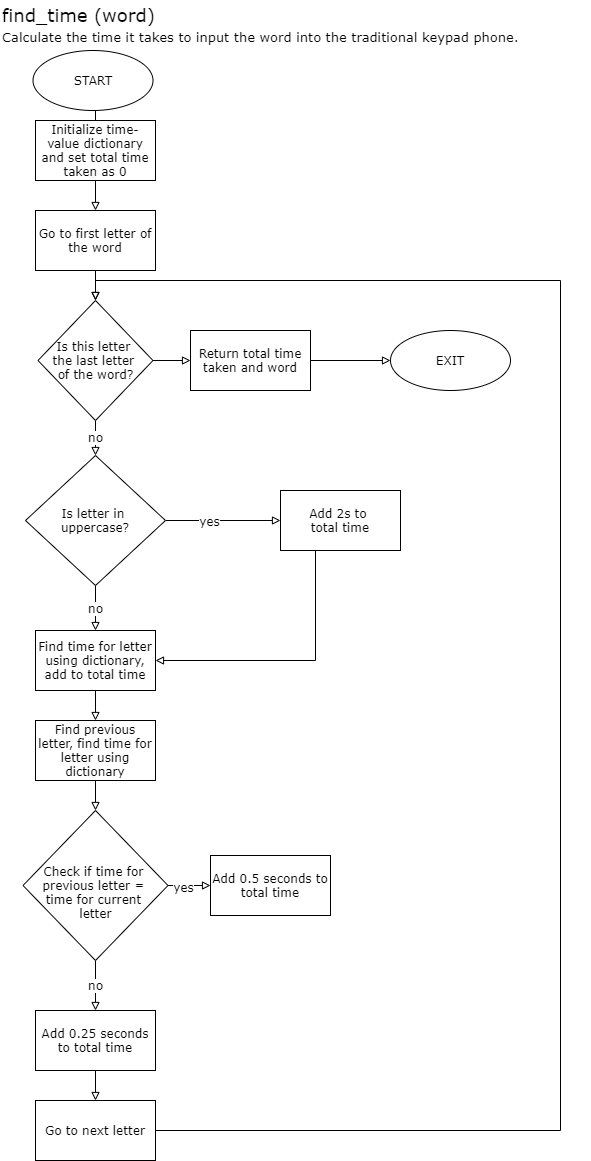

The diagram above was exported from draw.io. Its source (the exported page's mxGraphModel, read from the mxfile embedded in the PNG):
<mxGraphModel dx="1131" dy="573" grid="1" gridSize="10" guides="1" tooltips="1" connect="1" arrows="1" fold="1" page="1" pageScale="1" pageWidth="827" pageHeight="1169" math="0" shadow="0">
  <root>
    <mxCell id="WIyWlLk6GJQsqaUBKTNV-0" />
    <mxCell id="WIyWlLk6GJQsqaUBKTNV-1" parent="WIyWlLk6GJQsqaUBKTNV-0" />
    <mxCell id="W0w2Gs9n03JUdE9BxKo1-10" value="find_time (word)" style="text;html=1;strokeColor=none;fillColor=none;align=left;verticalAlign=middle;whiteSpace=wrap;rounded=0;fontFamily=Verdana;fontSize=18;" parent="WIyWlLk6GJQsqaUBKTNV-1" vertex="1">
      <mxGeometry x="40" width="190" height="30" as="geometry" />
    </mxCell>
    <mxCell id="W0w2Gs9n03JUdE9BxKo1-11" value="&lt;font style=&quot;font-size: 13px&quot;&gt;Calculate the time it takes to input the word into the traditional keypad phone.&lt;/font&gt;" style="text;html=1;strokeColor=none;fillColor=none;align=left;verticalAlign=middle;whiteSpace=wrap;rounded=0;fontFamily=Verdana;fontSize=18;" parent="WIyWlLk6GJQsqaUBKTNV-1" vertex="1">
      <mxGeometry x="40" y="20" width="590" height="30" as="geometry" />
    </mxCell>
    <mxCell id="W0w2Gs9n03JUdE9BxKo1-22" value="" style="edgeStyle=orthogonalEdgeStyle;rounded=0;orthogonalLoop=1;jettySize=auto;html=1;fontFamily=Verdana;fontSize=12;endArrow=block;endFill=0;" parent="WIyWlLk6GJQsqaUBKTNV-1" source="W0w2Gs9n03JUdE9BxKo1-19" target="W0w2Gs9n03JUdE9BxKo1-21" edge="1">
      <mxGeometry relative="1" as="geometry" />
    </mxCell>
    <mxCell id="W0w2Gs9n03JUdE9BxKo1-37" value="yes" style="edgeLabel;html=1;align=center;verticalAlign=middle;resizable=0;points=[];fontSize=12;fontFamily=Verdana;" parent="W0w2Gs9n03JUdE9BxKo1-22" vertex="1" connectable="0">
      <mxGeometry x="-0.2578" relative="1" as="geometry">
        <mxPoint as="offset" />
      </mxGeometry>
    </mxCell>
    <mxCell id="W0w2Gs9n03JUdE9BxKo1-35" value="no" style="edgeStyle=orthogonalEdgeStyle;rounded=0;orthogonalLoop=1;jettySize=auto;html=1;entryX=0.5;entryY=0;entryDx=0;entryDy=0;fontFamily=Verdana;fontSize=12;endArrow=block;endFill=0;" parent="WIyWlLk6GJQsqaUBKTNV-1" source="W0w2Gs9n03JUdE9BxKo1-19" target="W0w2Gs9n03JUdE9BxKo1-29" edge="1">
      <mxGeometry relative="1" as="geometry" />
    </mxCell>
    <mxCell id="W0w2Gs9n03JUdE9BxKo1-19" value="Is letter in &lt;br&gt;uppercase?" style="rhombus;whiteSpace=wrap;html=1;fontFamily=Verdana;fontSize=12;align=center;" parent="WIyWlLk6GJQsqaUBKTNV-1" vertex="1">
      <mxGeometry x="65" y="455" width="140" height="130" as="geometry" />
    </mxCell>
    <mxCell id="W0w2Gs9n03JUdE9BxKo1-36" style="edgeStyle=orthogonalEdgeStyle;rounded=0;orthogonalLoop=1;jettySize=auto;html=1;entryX=1;entryY=0.5;entryDx=0;entryDy=0;fontFamily=Verdana;fontSize=12;endArrow=block;endFill=0;" parent="WIyWlLk6GJQsqaUBKTNV-1" source="W0w2Gs9n03JUdE9BxKo1-21" target="W0w2Gs9n03JUdE9BxKo1-29" edge="1">
      <mxGeometry relative="1" as="geometry">
        <Array as="points">
          <mxPoint x="355" y="660" />
        </Array>
      </mxGeometry>
    </mxCell>
    <mxCell id="W0w2Gs9n03JUdE9BxKo1-21" value="Add 2s to &lt;br&gt;total time" style="whiteSpace=wrap;html=1;fontFamily=Verdana;" parent="WIyWlLk6GJQsqaUBKTNV-1" vertex="1">
      <mxGeometry x="320" y="490" width="120" height="60" as="geometry" />
    </mxCell>
    <mxCell id="W0w2Gs9n03JUdE9BxKo1-41" value="" style="edgeStyle=orthogonalEdgeStyle;rounded=0;orthogonalLoop=1;jettySize=auto;html=1;fontFamily=Verdana;fontSize=12;endArrow=block;endFill=0;" parent="WIyWlLk6GJQsqaUBKTNV-1" source="W0w2Gs9n03JUdE9BxKo1-29" target="W0w2Gs9n03JUdE9BxKo1-40" edge="1">
      <mxGeometry relative="1" as="geometry" />
    </mxCell>
    <mxCell id="W0w2Gs9n03JUdE9BxKo1-29" value="Find time for letter using dictionary, add to total time" style="whiteSpace=wrap;html=1;fontFamily=Verdana;" parent="WIyWlLk6GJQsqaUBKTNV-1" vertex="1">
      <mxGeometry x="75" y="630" width="120" height="60" as="geometry" />
    </mxCell>
    <mxCell id="W0w2Gs9n03JUdE9BxKo1-45" value="" style="edgeStyle=orthogonalEdgeStyle;rounded=0;orthogonalLoop=1;jettySize=auto;html=1;fontFamily=Verdana;fontSize=12;endArrow=block;endFill=0;" parent="WIyWlLk6GJQsqaUBKTNV-1" source="W0w2Gs9n03JUdE9BxKo1-40" target="W0w2Gs9n03JUdE9BxKo1-44" edge="1">
      <mxGeometry relative="1" as="geometry" />
    </mxCell>
    <mxCell id="W0w2Gs9n03JUdE9BxKo1-40" value="Find previous letter, find time for letter using dictionary" style="whiteSpace=wrap;html=1;fontFamily=Verdana;" parent="WIyWlLk6GJQsqaUBKTNV-1" vertex="1">
      <mxGeometry x="75" y="720" width="120" height="60" as="geometry" />
    </mxCell>
    <mxCell id="W0w2Gs9n03JUdE9BxKo1-47" value="" style="edgeStyle=orthogonalEdgeStyle;rounded=0;orthogonalLoop=1;jettySize=auto;html=1;fontFamily=Verdana;fontSize=12;endArrow=block;endFill=0;" parent="WIyWlLk6GJQsqaUBKTNV-1" source="W0w2Gs9n03JUdE9BxKo1-44" target="W0w2Gs9n03JUdE9BxKo1-46" edge="1">
      <mxGeometry relative="1" as="geometry" />
    </mxCell>
    <mxCell id="W0w2Gs9n03JUdE9BxKo1-48" value="yes" style="edgeLabel;html=1;align=center;verticalAlign=middle;resizable=0;points=[];fontSize=12;fontFamily=Verdana;" parent="W0w2Gs9n03JUdE9BxKo1-47" vertex="1" connectable="0">
      <mxGeometry x="-0.3103" y="-1" relative="1" as="geometry">
        <mxPoint as="offset" />
      </mxGeometry>
    </mxCell>
    <mxCell id="W0w2Gs9n03JUdE9BxKo1-50" value="no" style="edgeStyle=orthogonalEdgeStyle;rounded=0;orthogonalLoop=1;jettySize=auto;html=1;fontFamily=Verdana;fontSize=12;endArrow=block;endFill=0;" parent="WIyWlLk6GJQsqaUBKTNV-1" source="W0w2Gs9n03JUdE9BxKo1-44" target="W0w2Gs9n03JUdE9BxKo1-49" edge="1">
      <mxGeometry relative="1" as="geometry" />
    </mxCell>
    <mxCell id="W0w2Gs9n03JUdE9BxKo1-44" value="&lt;br&gt;Check if time for &lt;br&gt;previous letter = &lt;br&gt;time for current &lt;br&gt;letter" style="rhombus;whiteSpace=wrap;html=1;fontFamily=Verdana;" parent="WIyWlLk6GJQsqaUBKTNV-1" vertex="1">
      <mxGeometry x="62.5" y="810" width="145" height="150" as="geometry" />
    </mxCell>
    <mxCell id="W0w2Gs9n03JUdE9BxKo1-46" value="Add 0.5 seconds to total time" style="whiteSpace=wrap;html=1;fontFamily=Verdana;" parent="WIyWlLk6GJQsqaUBKTNV-1" vertex="1">
      <mxGeometry x="250" y="855" width="120" height="60" as="geometry" />
    </mxCell>
    <mxCell id="W0w2Gs9n03JUdE9BxKo1-65" value="" style="edgeStyle=orthogonalEdgeStyle;rounded=0;orthogonalLoop=1;jettySize=auto;html=1;fontFamily=Verdana;fontSize=12;endArrow=block;endFill=0;" parent="WIyWlLk6GJQsqaUBKTNV-1" source="W0w2Gs9n03JUdE9BxKo1-49" target="W0w2Gs9n03JUdE9BxKo1-64" edge="1">
      <mxGeometry relative="1" as="geometry" />
    </mxCell>
    <mxCell id="W0w2Gs9n03JUdE9BxKo1-49" value="Add 0.25 seconds to total time" style="whiteSpace=wrap;html=1;fontFamily=Verdana;" parent="WIyWlLk6GJQsqaUBKTNV-1" vertex="1">
      <mxGeometry x="75" y="1010" width="120" height="60" as="geometry" />
    </mxCell>
    <mxCell id="W0w2Gs9n03JUdE9BxKo1-57" value="" style="edgeStyle=orthogonalEdgeStyle;rounded=0;orthogonalLoop=1;jettySize=auto;html=1;fontFamily=Verdana;fontSize=12;endArrow=block;endFill=0;" parent="WIyWlLk6GJQsqaUBKTNV-1" source="W0w2Gs9n03JUdE9BxKo1-54" target="W0w2Gs9n03JUdE9BxKo1-56" edge="1">
      <mxGeometry relative="1" as="geometry" />
    </mxCell>
    <mxCell id="W0w2Gs9n03JUdE9BxKo1-74" value="" style="edgeStyle=orthogonalEdgeStyle;rounded=0;orthogonalLoop=1;jettySize=auto;html=1;fontFamily=Verdana;fontSize=12;endArrow=block;endFill=0;" parent="WIyWlLk6GJQsqaUBKTNV-1" source="W0w2Gs9n03JUdE9BxKo1-54" target="W0w2Gs9n03JUdE9BxKo1-73" edge="1">
      <mxGeometry relative="1" as="geometry" />
    </mxCell>
    <mxCell id="W0w2Gs9n03JUdE9BxKo1-54" value="Initialize time-value dictionary and set total time taken as 0" style="rounded=0;whiteSpace=wrap;html=1;fontFamily=Verdana;fontSize=12;align=center;" parent="WIyWlLk6GJQsqaUBKTNV-1" vertex="1">
      <mxGeometry x="75" y="120" width="120" height="60" as="geometry" />
    </mxCell>
    <mxCell id="W0w2Gs9n03JUdE9BxKo1-61" style="edgeStyle=orthogonalEdgeStyle;rounded=0;orthogonalLoop=1;jettySize=auto;html=1;fontFamily=Verdana;fontSize=12;endArrow=block;endFill=0;" parent="WIyWlLk6GJQsqaUBKTNV-1" source="W0w2Gs9n03JUdE9BxKo1-56" target="W0w2Gs9n03JUdE9BxKo1-59" edge="1">
      <mxGeometry relative="1" as="geometry" />
    </mxCell>
    <mxCell id="W0w2Gs9n03JUdE9BxKo1-56" value="Go to first letter of the word" style="whiteSpace=wrap;html=1;rounded=0;fontFamily=Verdana;" parent="WIyWlLk6GJQsqaUBKTNV-1" vertex="1">
      <mxGeometry x="75" y="210" width="120" height="60" as="geometry" />
    </mxCell>
    <mxCell id="W0w2Gs9n03JUdE9BxKo1-62" value="no" style="edgeStyle=orthogonalEdgeStyle;rounded=0;orthogonalLoop=1;jettySize=auto;html=1;fontFamily=Verdana;fontSize=12;endArrow=block;endFill=0;" parent="WIyWlLk6GJQsqaUBKTNV-1" source="W0w2Gs9n03JUdE9BxKo1-59" target="W0w2Gs9n03JUdE9BxKo1-19" edge="1">
      <mxGeometry relative="1" as="geometry" />
    </mxCell>
    <mxCell id="W0w2Gs9n03JUdE9BxKo1-68" value="" style="edgeStyle=orthogonalEdgeStyle;rounded=0;orthogonalLoop=1;jettySize=auto;html=1;fontFamily=Verdana;fontSize=12;endArrow=block;endFill=0;" parent="WIyWlLk6GJQsqaUBKTNV-1" source="W0w2Gs9n03JUdE9BxKo1-59" target="W0w2Gs9n03JUdE9BxKo1-67" edge="1">
      <mxGeometry relative="1" as="geometry" />
    </mxCell>
    <mxCell id="W0w2Gs9n03JUdE9BxKo1-59" value="Is this letter &lt;br&gt;the last letter &lt;br&gt;of the word?" style="rhombus;whiteSpace=wrap;html=1;rounded=0;fontFamily=Verdana;" parent="WIyWlLk6GJQsqaUBKTNV-1" vertex="1">
      <mxGeometry x="77.5" y="300" width="115" height="120" as="geometry" />
    </mxCell>
    <mxCell id="W0w2Gs9n03JUdE9BxKo1-66" style="edgeStyle=orthogonalEdgeStyle;rounded=0;orthogonalLoop=1;jettySize=auto;html=1;fontFamily=Verdana;fontSize=12;endArrow=block;endFill=0;entryX=0.5;entryY=0;entryDx=0;entryDy=0;" parent="WIyWlLk6GJQsqaUBKTNV-1" source="W0w2Gs9n03JUdE9BxKo1-64" target="W0w2Gs9n03JUdE9BxKo1-59" edge="1">
      <mxGeometry relative="1" as="geometry">
        <Array as="points">
          <mxPoint x="600" y="1130" />
          <mxPoint x="600" y="280" />
          <mxPoint x="135" y="280" />
        </Array>
      </mxGeometry>
    </mxCell>
    <mxCell id="W0w2Gs9n03JUdE9BxKo1-64" value="Go to next letter" style="whiteSpace=wrap;html=1;fontFamily=Verdana;" parent="WIyWlLk6GJQsqaUBKTNV-1" vertex="1">
      <mxGeometry x="75" y="1100" width="120" height="60" as="geometry" />
    </mxCell>
    <mxCell id="W0w2Gs9n03JUdE9BxKo1-70" value="" style="edgeStyle=orthogonalEdgeStyle;rounded=0;orthogonalLoop=1;jettySize=auto;html=1;fontFamily=Verdana;fontSize=12;endArrow=block;endFill=0;" parent="WIyWlLk6GJQsqaUBKTNV-1" source="W0w2Gs9n03JUdE9BxKo1-67" target="W0w2Gs9n03JUdE9BxKo1-69" edge="1">
      <mxGeometry relative="1" as="geometry" />
    </mxCell>
    <mxCell id="W0w2Gs9n03JUdE9BxKo1-67" value="&lt;span&gt;Return total time taken and word&lt;/span&gt;" style="whiteSpace=wrap;html=1;rounded=0;fontFamily=Verdana;" parent="WIyWlLk6GJQsqaUBKTNV-1" vertex="1">
      <mxGeometry x="230" y="330" width="120" height="60" as="geometry" />
    </mxCell>
    <mxCell id="W0w2Gs9n03JUdE9BxKo1-69" value="EXIT" style="ellipse;whiteSpace=wrap;html=1;rounded=0;fontFamily=Verdana;" parent="WIyWlLk6GJQsqaUBKTNV-1" vertex="1">
      <mxGeometry x="430" y="330" width="120" height="60" as="geometry" />
    </mxCell>
    <mxCell id="W0w2Gs9n03JUdE9BxKo1-73" value="START" style="ellipse;whiteSpace=wrap;html=1;rounded=0;fontFamily=Verdana;" parent="WIyWlLk6GJQsqaUBKTNV-1" vertex="1">
      <mxGeometry x="72.5" y="50" width="120" height="60" as="geometry" />
    </mxCell>
  </root>
</mxGraphModel>